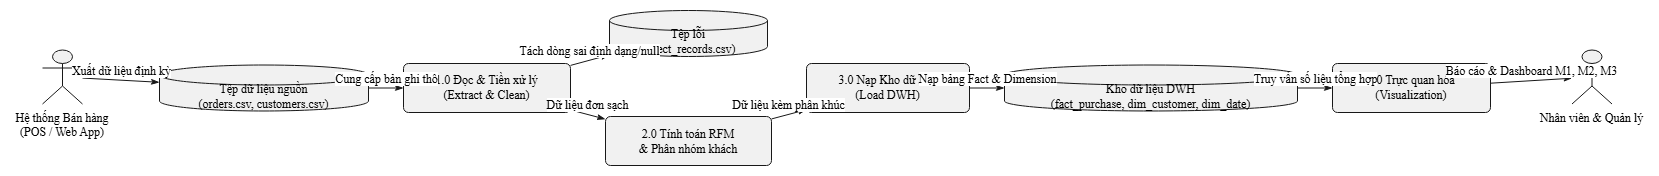

The diagram above was exported from draw.io. Its source (the exported page's mxGraphModel, read from the mxfile embedded in the PNG):
<mxGraphModel dx="2343" dy="903" grid="1" gridSize="10" guides="1" tooltips="1" connect="1" arrows="1" fold="1" page="1" pageScale="1" pageWidth="850" pageHeight="1100" math="0" shadow="0">
  <root>
    <mxCell id="0" />
    <mxCell id="1" parent="0" />
    <UserObject label="" plantUmlData="{&#10;  &quot;data&quot;: &quot;@startuml\nskinparam defaultFontName \&quot;DejaVu Sans\&quot;\nskinparam defaultFontSize 12\nskinparam packageStyle rectangle\nskinparam roundcorner 10\nleft to right direction\n\nactor \&quot;Hệ thống Bán hàng\\n(POS / Web App)\&quot; as POS\ndatabase \&quot;Tệp dữ liệu nguồn\\n(orders.csv, customers.csv)\&quot; as SRC_DATA\n\nrectangle \&quot;1.0 Đọc &amp; Tiền xử lý\\n(Extract &amp; Clean)\&quot; as P1\ndatabase \&quot;Tệp lỗi\\n(reject_records.csv)\&quot; as D_REJECT\n\nrectangle \&quot;2.0 Tính toán RFM\\n&amp; Phân nhóm khách\&quot; as P2\n\nrectangle \&quot;3.0 Nạp Kho dữ liệu\\n(Load DWH)\&quot; as P3\ndatabase \&quot;Kho dữ liệu DWH\\n(fact_purchase, dim_customer, dim_date)\&quot; as DWH\n\nrectangle \&quot;4.0 Trực quan hóa\\n(Visualization)\&quot; as P4\nactor \&quot;Nhân viên &amp; Quản lý\&quot; as USERS\n\nPOS --&gt; SRC_DATA : Xuất dữ liệu định kỳ\nSRC_DATA --&gt; P1 : Cung cấp bản ghi thô\nP1 --&gt; D_REJECT : Tách dòng sai định dạng/null\nP1 --&gt; P2 : Dữ liệu đơn sạch\nP2 --&gt; P3 : Dữ liệu kèm phân khúc\nP3 --&gt; DWH : Nạp bảng Fact &amp; Dimension\nDWH --&gt; P4 : Truy vấn số liệu tổng hợp\nP4 --&gt; USERS : Báo cáo &amp; Dashboard M1, M2, M3\n@enduml&quot;,&#10;  &quot;config&quot;: null&#10;}" id="LuaMhtkD2LBJ10gpule9-1">
      <mxCell connectable="0" parent="1" style="group;transparentBounds=1;editIcon=1;lockedGroup=0;groupPadding=10;" vertex="1">
        <mxGeometry as="geometry" />
      </mxCell>
    </UserObject>
    <UserObject label="" plantUmlId="n_0" plantUmlBaseStyle="shape=umlActor;html=1;fillColor=#F1F1F1;strokeColor=#181818;rounded=1;arcSize=10;absoluteArcSize=1;fontSize=12;fontFamily=DejaVu Sans;" plantUmlBaseValue="" id="LuaMhtkD2LBJ10gpule9-2">
      <mxCell parent="LuaMhtkD2LBJ10gpule9-1" style="shape=umlActor;html=1;fillColor=#F1F1F1;strokeColor=#181818;rounded=1;arcSize=10;absoluteArcSize=1;fontSize=12;fontFamily=DejaVu Sans;" vertex="1">
        <mxGeometry height="54" width="40" x="30" y="69.5" as="geometry" />
      </mxCell>
    </UserObject>
    <UserObject label="Hệ thống Bán hàng&#10;(POS / Web App)" plantUmlId="cap_1" plantUmlBaseStyle="text;html=1;strokeColor=none;fillColor=none;align=center;verticalAlign=top;fontSize=12;whiteSpace=wrap;fontFamily=DejaVu Sans;part=1;" plantUmlBaseValue="Hệ thống Bán hàng&#10;(POS / Web App)" id="LuaMhtkD2LBJ10gpule9-3">
      <mxCell parent="LuaMhtkD2LBJ10gpule9-2" style="text;html=1;strokeColor=none;fillColor=none;align=center;verticalAlign=top;fontSize=12;whiteSpace=wrap;fontFamily=DejaVu Sans;part=1;" vertex="1">
        <mxGeometry height="22" width="124" x="-42" y="54" as="geometry" />
      </mxCell>
    </UserObject>
    <UserObject label="Tệp dữ liệu nguồn&#10;(orders.csv, customers.csv)" plantUmlId="n_2" plantUmlBaseStyle="shape=cylinder3;size=10;boundedLbl=1;backgroundOutline=1;fillColor=#F1F1F1;strokeColor=#181818;fontSize=12;whiteSpace=wrap;rounded=1;arcSize=10;absoluteArcSize=1;fontFamily=DejaVu Sans;" plantUmlBaseValue="Tệp dữ liệu nguồn&#10;(orders.csv, customers.csv)" id="LuaMhtkD2LBJ10gpule9-4">
      <mxCell parent="LuaMhtkD2LBJ10gpule9-1" style="shape=cylinder3;size=10;boundedLbl=1;backgroundOutline=1;fillColor=#F1F1F1;strokeColor=#181818;fontSize=12;whiteSpace=wrap;rounded=1;arcSize=10;absoluteArcSize=1;fontFamily=DejaVu Sans;" vertex="1">
        <mxGeometry height="46" width="209" x="147" y="84.5" as="geometry" />
      </mxCell>
    </UserObject>
    <UserObject label="1.0 Đọc &amp; Tiền xử lý&#10;(Extract &amp; Clean)" plantUmlId="n_3" plantUmlBaseStyle="rounded=1;absoluteArcSize=1;arcSize=10;strokeWidth=1;fillColor=#F1F1F1;strokeColor=#181818;whiteSpace=wrap;fontSize=12;fontFamily=DejaVu Sans;" plantUmlBaseValue="1.0 Đọc &amp; Tiền xử lý&#10;(Extract &amp; Clean)" id="LuaMhtkD2LBJ10gpule9-5">
      <mxCell parent="LuaMhtkD2LBJ10gpule9-1" style="rounded=1;absoluteArcSize=1;arcSize=10;strokeWidth=1;fillColor=#F1F1F1;strokeColor=#181818;whiteSpace=wrap;fontSize=12;fontFamily=DejaVu Sans;" vertex="1">
        <mxGeometry height="49" width="167" x="391" y="83" as="geometry" />
      </mxCell>
    </UserObject>
    <UserObject label="Tệp lỗi&#10;(reject_records.csv)" plantUmlId="n_4" plantUmlBaseStyle="shape=cylinder3;size=10;boundedLbl=1;backgroundOutline=1;fillColor=#F1F1F1;strokeColor=#181818;fontSize=12;whiteSpace=wrap;rounded=1;arcSize=10;absoluteArcSize=1;fontFamily=DejaVu Sans;" plantUmlBaseValue="Tệp lỗi&#10;(reject_records.csv)" id="LuaMhtkD2LBJ10gpule9-6">
      <mxCell parent="LuaMhtkD2LBJ10gpule9-1" style="shape=cylinder3;size=10;boundedLbl=1;backgroundOutline=1;fillColor=#F1F1F1;strokeColor=#181818;fontSize=12;whiteSpace=wrap;rounded=1;arcSize=10;absoluteArcSize=1;fontFamily=DejaVu Sans;" vertex="1">
        <mxGeometry height="46" width="158" x="597" y="30" as="geometry" />
      </mxCell>
    </UserObject>
    <UserObject label="2.0 Tính toán RFM&#10;&amp; Phân nhóm khách" plantUmlId="n_5" plantUmlBaseStyle="rounded=1;absoluteArcSize=1;arcSize=10;strokeWidth=1;fillColor=#F1F1F1;strokeColor=#181818;whiteSpace=wrap;fontSize=12;fontFamily=DejaVu Sans;" plantUmlBaseValue="2.0 Tính toán RFM&#10;&amp; Phân nhóm khách" id="LuaMhtkD2LBJ10gpule9-7">
      <mxCell parent="LuaMhtkD2LBJ10gpule9-1" style="rounded=1;absoluteArcSize=1;arcSize=10;strokeWidth=1;fillColor=#F1F1F1;strokeColor=#181818;whiteSpace=wrap;fontSize=12;fontFamily=DejaVu Sans;" vertex="1">
        <mxGeometry height="49" width="166" x="593" y="136" as="geometry" />
      </mxCell>
    </UserObject>
    <UserObject label="3.0 Nạp Kho dữ liệu&#10;(Load DWH)" plantUmlId="n_6" plantUmlBaseStyle="rounded=1;absoluteArcSize=1;arcSize=10;strokeWidth=1;fillColor=#F1F1F1;strokeColor=#181818;whiteSpace=wrap;fontSize=12;fontFamily=DejaVu Sans;" plantUmlBaseValue="3.0 Nạp Kho dữ liệu&#10;(Load DWH)" id="LuaMhtkD2LBJ10gpule9-8">
      <mxCell parent="LuaMhtkD2LBJ10gpule9-1" style="rounded=1;absoluteArcSize=1;arcSize=10;strokeWidth=1;fillColor=#F1F1F1;strokeColor=#181818;whiteSpace=wrap;fontSize=12;fontFamily=DejaVu Sans;" vertex="1">
        <mxGeometry height="49" width="163" x="794" y="83" as="geometry" />
      </mxCell>
    </UserObject>
    <UserObject label="Kho dữ liệu DWH&#10;(fact_purchase, dim_customer, dim_date)" plantUmlId="n_7" plantUmlBaseStyle="shape=cylinder3;size=10;boundedLbl=1;backgroundOutline=1;fillColor=#F1F1F1;strokeColor=#181818;fontSize=12;whiteSpace=wrap;rounded=1;arcSize=10;absoluteArcSize=1;fontFamily=DejaVu Sans;" plantUmlBaseValue="Kho dữ liệu DWH&#10;(fact_purchase, dim_customer, dim_date)" id="LuaMhtkD2LBJ10gpule9-9">
      <mxCell parent="LuaMhtkD2LBJ10gpule9-1" style="shape=cylinder3;size=10;boundedLbl=1;backgroundOutline=1;fillColor=#F1F1F1;strokeColor=#181818;fontSize=12;whiteSpace=wrap;rounded=1;arcSize=10;absoluteArcSize=1;fontFamily=DejaVu Sans;" vertex="1">
        <mxGeometry height="46" width="293" x="992" y="84.5" as="geometry" />
      </mxCell>
    </UserObject>
    <UserObject label="4.0 Trực quan hóa&#10;(Visualization)" plantUmlId="n_8" plantUmlBaseStyle="rounded=1;absoluteArcSize=1;arcSize=10;strokeWidth=1;fillColor=#F1F1F1;strokeColor=#181818;whiteSpace=wrap;fontSize=12;fontFamily=DejaVu Sans;" plantUmlBaseValue="4.0 Trực quan hóa&#10;(Visualization)" id="LuaMhtkD2LBJ10gpule9-10">
      <mxCell parent="LuaMhtkD2LBJ10gpule9-1" style="rounded=1;absoluteArcSize=1;arcSize=10;strokeWidth=1;fillColor=#F1F1F1;strokeColor=#181818;whiteSpace=wrap;fontSize=12;fontFamily=DejaVu Sans;" vertex="1">
        <mxGeometry height="49" width="158" x="1320" y="83" as="geometry" />
      </mxCell>
    </UserObject>
    <UserObject label="" plantUmlId="n_9" plantUmlBaseStyle="shape=umlActor;html=1;fillColor=#F1F1F1;strokeColor=#181818;rounded=1;arcSize=10;absoluteArcSize=1;fontSize=12;fontFamily=DejaVu Sans;" plantUmlBaseValue="" id="LuaMhtkD2LBJ10gpule9-11">
      <mxCell parent="LuaMhtkD2LBJ10gpule9-1" style="shape=umlActor;html=1;fillColor=#F1F1F1;strokeColor=#181818;rounded=1;arcSize=10;absoluteArcSize=1;fontSize=12;fontFamily=DejaVu Sans;" vertex="1">
        <mxGeometry height="54" width="40" x="1559.5" y="69.5" as="geometry" />
      </mxCell>
    </UserObject>
    <UserObject label="Nhân viên &amp;amp; Quản lý" plantUmlId="cap_10" plantUmlBaseStyle="text;html=1;strokeColor=none;fillColor=none;align=center;verticalAlign=top;fontSize=12;whiteSpace=wrap;fontFamily=DejaVu Sans;part=1;" plantUmlBaseValue="Nhân viên &amp;amp; Quản lý" id="LuaMhtkD2LBJ10gpule9-12">
      <mxCell parent="LuaMhtkD2LBJ10gpule9-11" style="text;html=1;strokeColor=none;fillColor=none;align=center;verticalAlign=top;fontSize=12;whiteSpace=wrap;fontFamily=DejaVu Sans;part=1;" vertex="1">
        <mxGeometry height="22" width="133" x="-46.5" y="54" as="geometry" />
      </mxCell>
    </UserObject>
    <UserObject label="Xuất dữ liệu định kỳ" plantUmlId="e_11" plantUmlBaseStyle="strokeColor=#181818;fontColor=#000000;fontSize=12;html=1;labelBackgroundColor=#FFFFFF;verticalAlign=bottom;endArrow=classicThin;endFill=1;fontFamily=DejaVu Sans;curved=0;rounded=0;endSize=6;sourcePerimeterSpacing=0;targetPerimeterSpacing=0;" plantUmlBaseValue="Xuất dữ liệu định kỳ" id="LuaMhtkD2LBJ10gpule9-13">
      <mxCell edge="1" parent="LuaMhtkD2LBJ10gpule9-1" source="LuaMhtkD2LBJ10gpule9-2" style="strokeColor=#181818;fontColor=#000000;fontSize=12;html=1;labelBackgroundColor=#FFFFFF;verticalAlign=bottom;endArrow=classicThin;endFill=1;fontFamily=DejaVu Sans;curved=0;rounded=0;endSize=6;sourcePerimeterSpacing=0;targetPerimeterSpacing=0;" target="LuaMhtkD2LBJ10gpule9-4">
        <mxGeometry relative="1" as="geometry" />
      </mxCell>
    </UserObject>
    <UserObject label="Cung cấp bản ghi thô" plantUmlId="e_12" plantUmlBaseStyle="strokeColor=#181818;fontColor=#000000;fontSize=12;html=1;labelBackgroundColor=#FFFFFF;verticalAlign=bottom;endArrow=classicThin;endFill=1;fontFamily=DejaVu Sans;curved=0;rounded=0;endSize=6;sourcePerimeterSpacing=0;targetPerimeterSpacing=0;" plantUmlBaseValue="Cung cấp bản ghi thô" id="LuaMhtkD2LBJ10gpule9-14">
      <mxCell edge="1" parent="LuaMhtkD2LBJ10gpule9-1" source="LuaMhtkD2LBJ10gpule9-4" style="strokeColor=#181818;fontColor=#000000;fontSize=12;html=1;labelBackgroundColor=#FFFFFF;verticalAlign=bottom;endArrow=classicThin;endFill=1;fontFamily=DejaVu Sans;curved=0;rounded=0;endSize=6;sourcePerimeterSpacing=0;targetPerimeterSpacing=0;" target="LuaMhtkD2LBJ10gpule9-5">
        <mxGeometry relative="1" as="geometry" />
      </mxCell>
    </UserObject>
    <UserObject label="Tách dòng sai định dạng/null" plantUmlId="e_13" plantUmlBaseStyle="strokeColor=#181818;fontColor=#000000;fontSize=12;html=1;labelBackgroundColor=#FFFFFF;verticalAlign=bottom;endArrow=classicThin;endFill=1;fontFamily=DejaVu Sans;curved=0;rounded=0;endSize=6;sourcePerimeterSpacing=0;targetPerimeterSpacing=0;" plantUmlBaseValue="Tách dòng sai định dạng/null" id="LuaMhtkD2LBJ10gpule9-15">
      <mxCell edge="1" parent="LuaMhtkD2LBJ10gpule9-1" source="LuaMhtkD2LBJ10gpule9-5" style="strokeColor=#181818;fontColor=#000000;fontSize=12;html=1;labelBackgroundColor=#FFFFFF;verticalAlign=bottom;endArrow=classicThin;endFill=1;fontFamily=DejaVu Sans;curved=0;rounded=0;endSize=6;sourcePerimeterSpacing=0;targetPerimeterSpacing=0;" target="LuaMhtkD2LBJ10gpule9-6">
        <mxGeometry relative="1" as="geometry" />
      </mxCell>
    </UserObject>
    <UserObject label="Dữ liệu đơn sạch" plantUmlId="e_14" plantUmlBaseStyle="strokeColor=#181818;fontColor=#000000;fontSize=12;html=1;labelBackgroundColor=#FFFFFF;verticalAlign=bottom;endArrow=classicThin;endFill=1;fontFamily=DejaVu Sans;curved=0;rounded=0;endSize=6;sourcePerimeterSpacing=0;targetPerimeterSpacing=0;" plantUmlBaseValue="Dữ liệu đơn sạch" id="LuaMhtkD2LBJ10gpule9-16">
      <mxCell edge="1" parent="LuaMhtkD2LBJ10gpule9-1" source="LuaMhtkD2LBJ10gpule9-5" style="strokeColor=#181818;fontColor=#000000;fontSize=12;html=1;labelBackgroundColor=#FFFFFF;verticalAlign=bottom;endArrow=classicThin;endFill=1;fontFamily=DejaVu Sans;curved=0;rounded=0;endSize=6;sourcePerimeterSpacing=0;targetPerimeterSpacing=0;" target="LuaMhtkD2LBJ10gpule9-7">
        <mxGeometry relative="1" as="geometry" />
      </mxCell>
    </UserObject>
    <UserObject label="Dữ liệu kèm phân khúc" plantUmlId="e_15" plantUmlBaseStyle="strokeColor=#181818;fontColor=#000000;fontSize=12;html=1;labelBackgroundColor=#FFFFFF;verticalAlign=bottom;endArrow=classicThin;endFill=1;fontFamily=DejaVu Sans;curved=0;rounded=0;endSize=6;sourcePerimeterSpacing=0;targetPerimeterSpacing=0;" plantUmlBaseValue="Dữ liệu kèm phân khúc" id="LuaMhtkD2LBJ10gpule9-17">
      <mxCell edge="1" parent="LuaMhtkD2LBJ10gpule9-1" source="LuaMhtkD2LBJ10gpule9-7" style="strokeColor=#181818;fontColor=#000000;fontSize=12;html=1;labelBackgroundColor=#FFFFFF;verticalAlign=bottom;endArrow=classicThin;endFill=1;fontFamily=DejaVu Sans;curved=0;rounded=0;endSize=6;sourcePerimeterSpacing=0;targetPerimeterSpacing=0;" target="LuaMhtkD2LBJ10gpule9-8">
        <mxGeometry relative="1" as="geometry" />
      </mxCell>
    </UserObject>
    <UserObject label="Nạp bảng Fact &amp;amp; Dimension" plantUmlId="e_16" plantUmlBaseStyle="strokeColor=#181818;fontColor=#000000;fontSize=12;html=1;labelBackgroundColor=#FFFFFF;verticalAlign=bottom;endArrow=classicThin;endFill=1;fontFamily=DejaVu Sans;curved=0;rounded=0;endSize=6;sourcePerimeterSpacing=0;targetPerimeterSpacing=0;" plantUmlBaseValue="Nạp bảng Fact &amp;amp; Dimension" id="LuaMhtkD2LBJ10gpule9-18">
      <mxCell edge="1" parent="LuaMhtkD2LBJ10gpule9-1" source="LuaMhtkD2LBJ10gpule9-8" style="strokeColor=#181818;fontColor=#000000;fontSize=12;html=1;labelBackgroundColor=#FFFFFF;verticalAlign=bottom;endArrow=classicThin;endFill=1;fontFamily=DejaVu Sans;curved=0;rounded=0;endSize=6;sourcePerimeterSpacing=0;targetPerimeterSpacing=0;" target="LuaMhtkD2LBJ10gpule9-9">
        <mxGeometry relative="1" as="geometry" />
      </mxCell>
    </UserObject>
    <UserObject label="Truy vấn số liệu tổng hợp" plantUmlId="e_17" plantUmlBaseStyle="strokeColor=#181818;fontColor=#000000;fontSize=12;html=1;labelBackgroundColor=#FFFFFF;verticalAlign=bottom;endArrow=classicThin;endFill=1;fontFamily=DejaVu Sans;curved=0;rounded=0;endSize=6;sourcePerimeterSpacing=0;targetPerimeterSpacing=0;" plantUmlBaseValue="Truy vấn số liệu tổng hợp" id="LuaMhtkD2LBJ10gpule9-19">
      <mxCell edge="1" parent="LuaMhtkD2LBJ10gpule9-1" source="LuaMhtkD2LBJ10gpule9-9" style="strokeColor=#181818;fontColor=#000000;fontSize=12;html=1;labelBackgroundColor=#FFFFFF;verticalAlign=bottom;endArrow=classicThin;endFill=1;fontFamily=DejaVu Sans;curved=0;rounded=0;endSize=6;sourcePerimeterSpacing=0;targetPerimeterSpacing=0;" target="LuaMhtkD2LBJ10gpule9-10">
        <mxGeometry relative="1" as="geometry" />
      </mxCell>
    </UserObject>
    <UserObject label="Báo cáo &amp;amp; Dashboard M1, M2, M3" plantUmlId="e_18" plantUmlBaseStyle="strokeColor=#181818;fontColor=#000000;fontSize=12;html=1;labelBackgroundColor=#FFFFFF;verticalAlign=bottom;endArrow=classicThin;endFill=1;fontFamily=DejaVu Sans;curved=0;rounded=0;endSize=6;sourcePerimeterSpacing=0;targetPerimeterSpacing=0;" plantUmlBaseValue="Báo cáo &amp;amp; Dashboard M1, M2, M3" id="LuaMhtkD2LBJ10gpule9-20">
      <mxCell edge="1" parent="LuaMhtkD2LBJ10gpule9-1" source="LuaMhtkD2LBJ10gpule9-10" style="strokeColor=#181818;fontColor=#000000;fontSize=12;html=1;labelBackgroundColor=#FFFFFF;verticalAlign=bottom;endArrow=classicThin;endFill=1;fontFamily=DejaVu Sans;curved=0;rounded=0;endSize=6;sourcePerimeterSpacing=0;targetPerimeterSpacing=0;" target="LuaMhtkD2LBJ10gpule9-11">
        <mxGeometry relative="1" as="geometry" />
      </mxCell>
    </UserObject>
  </root>
</mxGraphModel>